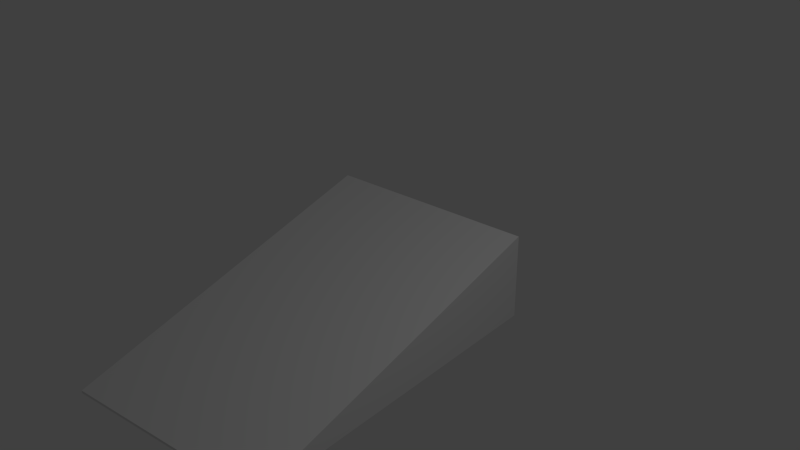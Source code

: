 # Source: ramp.blend  (saved by Blender 2.73.0; exported with 4.5.12 LTS)
import bpy
from mathutils import Matrix  # noqa: F401  (used for matrix-valued properties, if any)

bpy.ops.wm.read_factory_settings(use_empty=True)
scene = bpy.context.scene
scene.name = 'Scene'

# ---- collections
col_collection_1 = bpy.data.collections.new('Collection 1'); scene.collection.children.link(col_collection_1)

# ---- world
world_world = bpy.data.worlds.new('World'); scene.world = world_world
world_world.color = (0.05088, 0.05088, 0.05088)
world_world.use_sun_shadow = False
world_world.sun_shadow_jitter_overblur = 0.0
world_world.cycles.sampling_method = 'MANUAL'
world_world.cycles.sample_map_resolution = 256

# ---- lights
light_lamp = bpy.data.lights.new('Lamp', 'POINT')
light_lamp.transmission_factor = 0.0
light_lamp.cutoff_distance = 30.0
light_lamp.energy = 100.0
light_lamp.shadow_buffer_clip_start = 1.001
light_lamp.shadow_soft_size = 0.1
light_lamp.shadow_maximum_resolution = 0.006
light_lamp.use_absolute_resolution = True
light_lamp.cycles.use_multiple_importance_sampling = False

# ---- meshes
me_cube = bpy.data.meshes.new('Cube')
me_cube.from_pydata([(-1.25, -1.407, -0.375), (-1.25, 2.593, -0.375), (1.25, 2.593, -0.375), (1.25, -1.407, -0.375), (-1.25, -1.407, -0.345), (1.25, -1.407, -0.345), (-1.25, 1.407, 0.375), (1.25, 1.407, 0.375), (-1.25, 1.407, -0.375), (1.25, 1.407, -0.375), (1.25, 1.407, 0.375), (1.25, 1.407, 0.375), (1.25, 1.407, 0.375), (1.25, 1.407, 0.375), (-1.25, -1.407, -0.345), (-1.25, 1.407, 0.375), (1.25, 1.407, 0.375), (1.25, -1.407, -0.345), (-1.25, -1.407, -0.345), (-1.25, 1.407, 0.375), (1.25, 1.407, 0.375), (1.25, -1.407, -0.345), (-1.25, -1.407, -0.345), (-1.25, 2.597, 0.625), (1.25, 2.597, 0.625), (1.25, -1.407, -0.345), (-1.25, 1.407, 0.375), (1.25, 1.407, 0.375), (-1.25, 1.407, 0.375), (1.25, 1.407, 0.375), (-1.25, 5.593, 1.491), (-1.25, 1.407, -0.375), (-1.25, 1.407, 0.375), (-1.25, 5.593, 1.491), (-1.25, 1.407, 0.375), (-1.25, 5.593, 1.491), (-1.25, 2.603, -0.375), (1.25, 2.603, -0.375), (-1.25, 2.607, 0.625), (1.25, 2.607, 0.625)], [(9, 8), (20, 16), (15, 19), (29, 27), (26, 28), (8, 31), (33, 30), (28, 32), (35, 33), (32, 34)], [(1, 2, 3, 0), (10, 11, 13, 12), (23, 24, 39, 38), (3, 2, 24, 25), (1, 0, 22, 23), (22, 23, 24, 25), (4, 0, 3, 5, 17, 21, 25, 22, 18, 14), (38, 39, 37, 36), (2, 1, 36, 37), (24, 2, 37, 39), (1, 23, 38, 36)])
me_cube.use_remesh_preserve_volume = False
me_cube.use_remesh_preserve_attributes = False
me_cube.use_mirror_vertex_groups = False
me_cube.update()

# ---- objects
ob_cube = bpy.data.objects.new('Cube', me_cube)
ob_lamp = bpy.data.objects.new('Lamp', light_lamp)

# ---- transforms, parenting, visibility, modifiers, constraints
ob_cube.location = (0.0, 0.0, 0.375)
ob_cube.lineart.crease_threshold = 0.0
ob_lamp.location = (4.076, 1.005, 5.904)
ob_lamp.rotation_euler = (0.6503, 0.05522, 1.866)
ob_lamp.lock_rotations_4d = False
ob_lamp.empty_display_type = 'ARROWS'
ob_lamp.color = (0.0, 0.0, 0.0, 0.0)
ob_lamp.lineart.crease_threshold = 0.0

# ---- collection membership
col_collection_1.objects.link(ob_cube)
col_collection_1.objects.link(ob_lamp)

# ---- scene / render settings (as saved in the file)
scene.frame_start = 1; scene.frame_end = 250; scene.frame_set(1)
scene.render.engine = 'BLENDER_EEVEE_NEXT'
scene.render.resolution_percentage = 50
scene.render.dither_intensity = 0.0
scene.cycles.use_denoising = False
scene.cycles.samples = 10
scene.cycles.sampling_pattern = 'TABULATED_SOBOL'
scene.cycles.light_sampling_threshold = 0.0
scene.cycles.use_adaptive_sampling = False
scene.cycles.use_light_tree = False
scene.cycles.blur_glossy = 0.0
scene.cycles.pixel_filter_type = 'GAUSSIAN'
scene.cycles.sample_clamp_indirect = 0.0
scene.view_settings.view_transform = 'Standard'
bpy.context.view_layer.update()

# ---- added for rendering (the .blend has no active camera): camera
cam_auto = bpy.data.cameras.new('AutoCamera')
cam_auto.lens = 50.0
cam_auto.sensor_width = 36.0
cam_auto.clip_end = 1000.0
ob_auto_camera = bpy.data.objects.new('AutoCamera', cam_auto)
scene.collection.objects.link(ob_auto_camera)
ob_auto_camera.location = (7.0907, -6.41536, 6.6057)
ob_auto_camera.rotation_euler = (1.09748, -7.21219e-08, 0.694738)
scene.camera = ob_auto_camera
bpy.context.view_layer.update()
